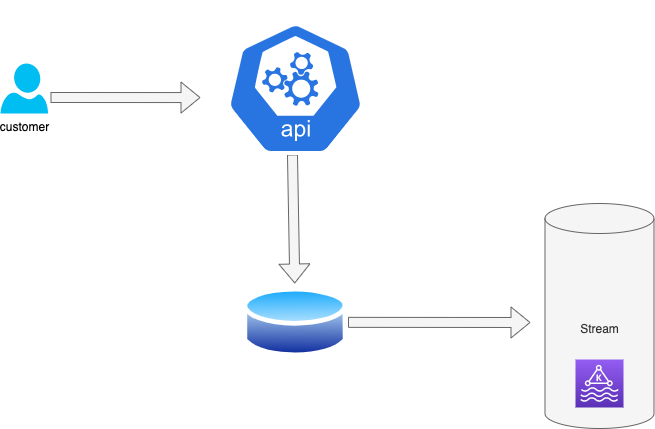

The diagram above was exported from draw.io. Its source (the exported page's mxGraphModel, read from the mxfile embedded in the PNG):
<mxGraphModel dx="1028" dy="900" grid="1" gridSize="10" guides="1" tooltips="1" connect="1" arrows="1" fold="1" page="1" pageScale="1" pageWidth="850" pageHeight="1100" background="none" math="0" shadow="0">
  <root>
    <mxCell id="0" />
    <mxCell id="1" parent="0" />
    <mxCell id="32" style="edgeStyle=none;shape=flexArrow;html=1;strokeColor=#666666;exitX=0.478;exitY=0.877;exitDx=0;exitDy=0;exitPerimeter=0;fillColor=#f5f5f5;" edge="1" parent="1" source="35" target="20">
      <mxGeometry relative="1" as="geometry">
        <mxPoint x="385" y="340" as="sourcePoint" />
      </mxGeometry>
    </mxCell>
    <mxCell id="29" style="edgeStyle=none;html=1;shape=flexArrow;strokeColor=#666666;fillColor=#f5f5f5;" edge="1" parent="1">
      <mxGeometry relative="1" as="geometry">
        <mxPoint x="140" y="264" as="sourcePoint" />
        <mxPoint x="290" y="264.0637626884793" as="targetPoint" />
      </mxGeometry>
    </mxCell>
    <mxCell id="17" value="customer" style="verticalLabelPosition=bottom;html=1;verticalAlign=top;align=center;strokeColor=none;fillColor=#00BEF2;shape=mxgraph.azure.user;" vertex="1" parent="1">
      <mxGeometry x="90" y="230" width="47.5" height="50" as="geometry" />
    </mxCell>
    <mxCell id="33" style="edgeStyle=none;shape=flexArrow;html=1;exitX=1;exitY=0.5;exitDx=0;exitDy=0;strokeColor=#666666;fillColor=#f5f5f5;" edge="1" parent="1" source="20">
      <mxGeometry relative="1" as="geometry">
        <mxPoint x="620" y="489" as="targetPoint" />
      </mxGeometry>
    </mxCell>
    <mxCell id="20" value="" style="aspect=fixed;perimeter=ellipsePerimeter;html=1;align=center;shadow=0;dashed=0;spacingTop=3;image;image=img/lib/active_directory/database.svg;" vertex="1" parent="1">
      <mxGeometry x="332.5" y="450" width="105" height="77.7" as="geometry" />
    </mxCell>
    <mxCell id="23" value="Stream" style="shape=cylinder3;whiteSpace=wrap;html=1;boundedLbl=1;backgroundOutline=1;size=15;fillColor=#f5f5f5;fontColor=#333333;strokeColor=#666666;" vertex="1" parent="1">
      <mxGeometry x="634.5" y="370" width="109" height="225" as="geometry" />
    </mxCell>
    <mxCell id="22" value="" style="sketch=0;points=[[0,0,0],[0.25,0,0],[0.5,0,0],[0.75,0,0],[1,0,0],[0,1,0],[0.25,1,0],[0.5,1,0],[0.75,1,0],[1,1,0],[0,0.25,0],[0,0.5,0],[0,0.75,0],[1,0.25,0],[1,0.5,0],[1,0.75,0]];outlineConnect=0;fontColor=#232F3E;gradientColor=#945DF2;gradientDirection=north;fillColor=#5A30B5;strokeColor=#ffffff;dashed=0;verticalLabelPosition=bottom;verticalAlign=top;align=center;html=1;fontSize=12;fontStyle=0;aspect=fixed;shape=mxgraph.aws4.resourceIcon;resIcon=mxgraph.aws4.managed_streaming_for_kafka;" vertex="1" parent="1">
      <mxGeometry x="665" y="526" width="48" height="48" as="geometry" />
    </mxCell>
    <mxCell id="35" value="" style="sketch=0;html=1;dashed=0;whitespace=wrap;fillColor=#2875E2;strokeColor=#ffffff;points=[[0.005,0.63,0],[0.1,0.2,0],[0.9,0.2,0],[0.5,0,0],[0.995,0.63,0],[0.72,0.99,0],[0.5,1,0],[0.28,0.99,0]];shape=mxgraph.kubernetes.icon;prIcon=api" vertex="1" parent="1">
      <mxGeometry x="316.25" y="167.5" width="137.5" height="175" as="geometry" />
    </mxCell>
  </root>
</mxGraphModel>